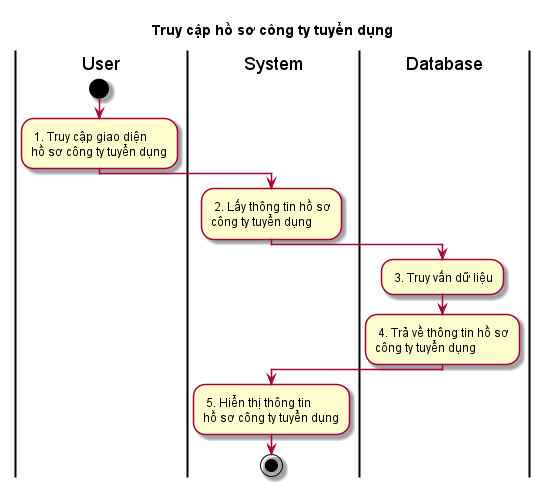

The diagram above was rendered by PlantUML. Its source (embedded in the PNG):
@startuml ActTruyCapHoSoCongTyTuyenDung

skin rose
title Truy cập hồ sơ công ty tuyển dụng

|User|
start
: 1. Truy cập giao diện\nhồ sơ công ty tuyển dụng;
|System|
: 2. Lấy thông tin hồ sơ\ncông ty tuyển dụng;
|Database|
: 3. Truy vấn dữ liệu;
: 4. Trả về thông tin hồ sơ\ncông ty tuyển dụng;
|System|
: 5. Hiển thị thông tin\nhồ sơ công ty tuyển dụng;
stop

@enduml